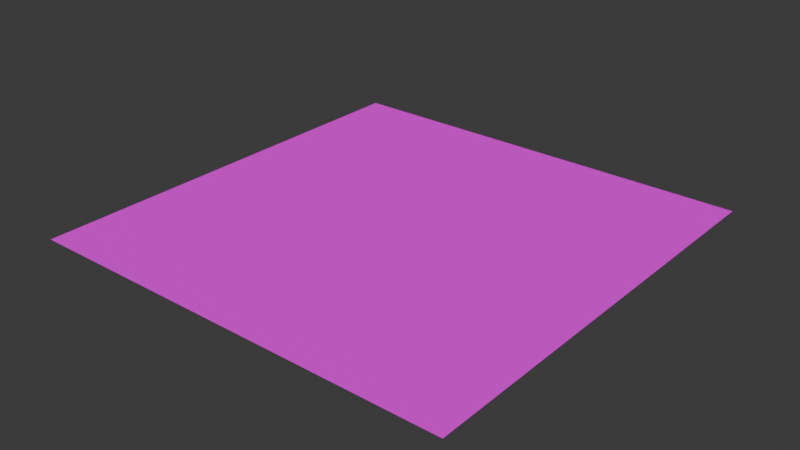 # Source: Terrain.blend  (saved by Blender 4.1.24; exported with 4.5.12 LTS)
import bpy
from mathutils import Matrix  # noqa: F401  (used for matrix-valued properties, if any)

bpy.ops.wm.read_factory_settings(use_empty=True)
scene = bpy.context.scene
scene.name = 'Scene'

# ---- collections
col_collection = bpy.data.collections.new('Collection'); scene.collection.children.link(col_collection)

# ---- images (referenced by path relative to the original .blend; pixels are not part of the script)
import os
ASSET_DIR = os.environ.get("B2B_ASSET_DIR", "")  # directory of the original .blend (textures are referenced by path, not embedded)
HERE = os.path.dirname(os.path.abspath(__file__))  # packed textures are extracted next to this script under _unpacked/

def load_image(name, relpath, width, height, colorspace="sRGB"):
    """Load a texture the original file referenced (path relative to the .blend, or extracted next to this script)."""
    p = next((c for c in (os.path.join(HERE, relpath), os.path.join(ASSET_DIR, relpath)) if relpath and os.path.exists(c)), "")
    if p:
        img = bpy.data.images.load(p, check_existing=True)
        img.name = name
    else:  # same state as the original file: an image datablock whose file is absent (Cycles renders it pink)
        img = bpy.data.images.new(name, width, height)
        img.source = "FILE"
        img.filepath = "//" + (relpath or name)
    img.colorspace_settings.name = colorspace
    return img
img_grass_jpg = load_image('Grass.jpg', 'Grass.jpg', 1024, 1024, 'sRGB')

# ---- materials (node trees are filled in below, after node groups)
mat_grass = bpy.data.materials.new('Grass')
mat_grass.alpha_threshold = 0.0
mat_grass.use_transparent_shadow = False
mat_grass.roughness = 0.5
mat_grass.line_color = (0.0, 0.0, 0.0, 1.0)

# ---- material node trees
mat_grass.use_nodes = True; mat_grass.node_tree.nodes.clear()
_N = mat_grass.node_tree.nodes; _L = mat_grass.node_tree.links
n0 = _N.new('ShaderNodeOutputMaterial'); n0.name = 'Material Output'; n0.location = (300, 300)
n1 = _N.new('ShaderNodeBsdfPrincipled'); n1.name = 'Principled BSDF'; n1.location = (10, 300)
n1.inputs[2].default_value = 1.0
n1.inputs[3].default_value = 1.45
n1.inputs[13].default_value = 0.0
n2 = _N.new('ShaderNodeTexImage'); n2.name = 'Image Texture'; n2.location = (-278, 268)
n2.image = img_grass_jpg
_L.new(n1.outputs[0], n0.inputs[0])
_L.new(n2.outputs[0], n1.inputs[0])
n0.is_active_output = True

# ---- world
world_world = bpy.data.worlds.new('World'); scene.world = world_world
world_world.use_nodes = True; world_world.node_tree.nodes.clear()
_N = world_world.node_tree.nodes; _L = world_world.node_tree.links
n0 = _N.new('ShaderNodeOutputWorld'); n0.name = 'World Output'; n0.location = (300, 300)
n1 = _N.new('ShaderNodeBackground'); n1.name = 'Background'; n1.location = (10, 300)
n1.inputs[0].default_value = (0.05088, 0.05088, 0.05088, 1.0)
_L.new(n1.outputs[0], n0.inputs[0])
n0.is_active_output = True
world_world.color = (0.05088, 0.05088, 0.05088)
world_world.use_sun_shadow = False
world_world.sun_shadow_jitter_overblur = 0.0

# ---- meshes
me_plane_001 = bpy.data.meshes.new('Plane.001')
me_plane_001.from_pydata([(-50.0, -50.0, 0.0), (50.0, -50.0, 0.0), (-50.0, 50.0, 0.0), (50.0, 50.0, 0.0)], [], [(0, 1, 3, 2)])
_uv = me_plane_001.uv_layers.new(name='UVMap')
_uv.uv.foreach_set('vector', [-24.5, -24.5, 25.5, -24.5, 25.5, 25.5, -24.5, 25.5])
me_plane_001.materials.append(mat_grass)
me_plane_001.update()

# ---- objects
ob_plainterrain = bpy.data.objects.new('PlainTerrain', me_plane_001)

# ---- transforms, parenting, visibility, modifiers, constraints
ob_plainterrain.location = (0.0, 0.0, 0.0)

# ---- collection membership
col_collection.objects.link(ob_plainterrain)

# ---- scene / render settings (as saved in the file)
scene.frame_start = 1; scene.frame_end = 250; scene.frame_set(1)
scene.render.engine = 'BLENDER_EEVEE_NEXT'
scene.cycles.sampling_pattern = 'TABULATED_SOBOL'
scene.eevee.ray_tracing_options.trace_max_roughness = 0.0
bpy.context.view_layer.update()

# ---- added for rendering (the .blend has no active camera and no usable light): camera, sun
cam_auto = bpy.data.cameras.new('AutoCamera')
cam_auto.lens = 50.0
cam_auto.sensor_width = 36.0
cam_auto.clip_end = 2296.35
ob_auto_camera = bpy.data.objects.new('AutoCamera', cam_auto)
scene.collection.objects.link(ob_auto_camera)
ob_auto_camera.location = (130.847, -157.016, 104.677)
ob_auto_camera.rotation_euler = (1.09748, -7.21219e-08, 0.694738)
scene.camera = ob_auto_camera
light_auto_sun = bpy.data.lights.new('AutoSun', 'SUN')
light_auto_sun.energy = 3.0
light_auto_sun.angle = 0.0523599
ob_auto_sun = bpy.data.objects.new('AutoSun', light_auto_sun)
scene.collection.objects.link(ob_auto_sun)
ob_auto_sun.rotation_euler = (0.872665, 0.174533, 0.523599)
bpy.context.view_layer.update()
